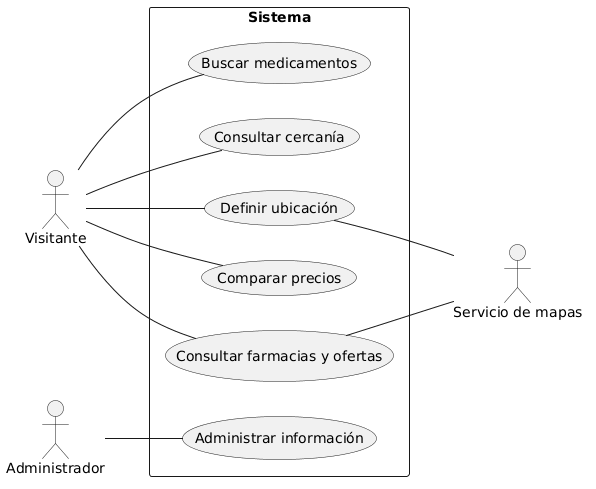

The diagram above was rendered by PlantUML. Its source (embedded in the PNG):
@startuml
left to right direction
skinparam actorStyle stickman
skinparam shadowing false

actor "Visitante" as V
actor "Administrador" as A
actor "Servicio de mapas" as M

rectangle "Sistema" {
    usecase "Buscar medicamentos" as CU1
    usecase "Consultar farmacias y ofertas" as CU2
    usecase "Comparar precios" as CU3
    usecase "Definir ubicación" as CU4
    usecase "Consultar cercanía" as CU5
    usecase "Administrar información" as CU6
}

V -- CU1
V -- CU2
V -- CU3
V -- CU4
V -- CU5
A -- CU6
CU2 -- M
CU4 -- M
@enduml